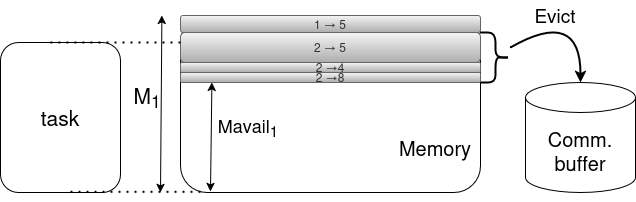

The diagram above was exported from draw.io. Its source (the exported page's mxGraphModel, read from the mxfile embedded in the PNG):
<mxGraphModel dx="983" dy="2287" grid="1" gridSize="10" guides="1" tooltips="1" connect="1" arrows="1" fold="1" page="1" pageScale="1" pageWidth="1169" pageHeight="1654" math="0" shadow="0">
  <root>
    <mxCell id="0" />
    <mxCell id="1" parent="0" />
    <mxCell id="2" value="&lt;br&gt;&lt;div&gt;&lt;br&gt;&lt;/div&gt;&lt;div&gt;&lt;br&gt;&lt;/div&gt;&lt;div&gt;&lt;br&gt;&lt;/div&gt;&lt;div&gt;&lt;br&gt;&lt;/div&gt;&lt;div&gt;&lt;br&gt;&lt;/div&gt;&lt;div&gt;&amp;nbsp;&amp;nbsp;&amp;nbsp;&amp;nbsp;&amp;nbsp;&amp;nbsp;&amp;nbsp;&amp;nbsp;&amp;nbsp;&amp;nbsp;&amp;nbsp;&amp;nbsp;&amp;nbsp;&amp;nbsp;&amp;nbsp;&amp;nbsp;&amp;nbsp;&amp;nbsp;&amp;nbsp;&amp;nbsp;&amp;nbsp;&amp;nbsp;&amp;nbsp;&amp;nbsp;&amp;nbsp;&amp;nbsp;&amp;nbsp;&amp;nbsp;&amp;nbsp;&amp;nbsp;&amp;nbsp;&amp;nbsp;&amp;nbsp;&amp;nbsp;&amp;nbsp;&amp;nbsp;&amp;nbsp;&amp;nbsp;&amp;nbsp;&amp;nbsp;&amp;nbsp;&amp;nbsp;&amp;nbsp;&amp;nbsp;&amp;nbsp;&amp;nbsp;&amp;nbsp;&amp;nbsp;&amp;nbsp;&amp;nbsp;&amp;nbsp;&amp;nbsp;&amp;nbsp;&amp;nbsp;&amp;nbsp;&amp;nbsp;&amp;nbsp;&amp;nbsp;&amp;nbsp;&amp;nbsp;&amp;nbsp;&amp;nbsp; &lt;font style=&quot;font-size: 20px;&quot;&gt;Memory&lt;/font&gt;&lt;/div&gt;" style="rounded=1;whiteSpace=wrap;html=1;" vertex="1" parent="1">
      <mxGeometry x="240" y="-827" width="300" height="177" as="geometry" />
    </mxCell>
    <mxCell id="3" value="1 → 5" style="rounded=1;whiteSpace=wrap;html=1;fillColor=#f5f5f5;fontColor=#333333;strokeColor=#666666;gradientColor=#ADADAD;" vertex="1" parent="1">
      <mxGeometry x="240" y="-827" width="300" height="17" as="geometry" />
    </mxCell>
    <mxCell id="4" value="2 → 5" style="rounded=1;whiteSpace=wrap;html=1;fillColor=#f5f5f5;fontColor=#333333;strokeColor=#666666;gradientColor=#ADADAD;" vertex="1" parent="1">
      <mxGeometry x="240" y="-810" width="300" height="30" as="geometry" />
    </mxCell>
    <mxCell id="5" value="2 →4" style="rounded=1;whiteSpace=wrap;html=1;fillColor=#f5f5f5;fontColor=#333333;strokeColor=#666666;gradientColor=#ADADAD;" vertex="1" parent="1">
      <mxGeometry x="240" y="-780" width="300" height="10" as="geometry" />
    </mxCell>
    <mxCell id="6" value="2 →8" style="rounded=1;whiteSpace=wrap;html=1;fillColor=#f5f5f5;fontColor=#333333;strokeColor=#666666;gradientColor=#ADADAD;" vertex="1" parent="1">
      <mxGeometry x="240" y="-770" width="300" height="10" as="geometry" />
    </mxCell>
    <mxCell id="7" value="" style="endArrow=classic;startArrow=classic;html=1;rounded=0;exitX=0.162;exitY=0.994;exitDx=0;exitDy=0;exitPerimeter=0;" edge="1" parent="1">
      <mxGeometry width="50" height="50" relative="1" as="geometry">
        <mxPoint x="269.9999999999999" y="-651.0620000000001" as="sourcePoint" />
        <mxPoint x="271.4" y="-760" as="targetPoint" />
      </mxGeometry>
    </mxCell>
    <mxCell id="8" value="&lt;font style=&quot;font-size: 18px;&quot;&gt;Mavail&lt;sub&gt;1&lt;/sub&gt;&lt;/font&gt;" style="text;html=1;align=center;verticalAlign=middle;whiteSpace=wrap;rounded=0;" vertex="1" parent="1">
      <mxGeometry x="264.5" y="-730" width="85.5" height="30" as="geometry" />
    </mxCell>
    <mxCell id="9" value="" style="endArrow=classic;startArrow=classic;html=1;rounded=0;" edge="1" parent="1">
      <mxGeometry width="50" height="50" relative="1" as="geometry">
        <mxPoint x="220" y="-650" as="sourcePoint" />
        <mxPoint x="221.39999999999998" y="-827" as="targetPoint" />
      </mxGeometry>
    </mxCell>
    <mxCell id="10" value="M&lt;sub&gt;1&lt;/sub&gt;" style="text;html=1;align=center;verticalAlign=middle;whiteSpace=wrap;rounded=0;fontSize=21;" vertex="1" parent="1">
      <mxGeometry x="177" y="-760" width="60" height="30" as="geometry" />
    </mxCell>
    <mxCell id="11" value="&lt;font style=&quot;font-size: 21px;&quot;&gt;task&lt;/font&gt;" style="rounded=1;whiteSpace=wrap;html=1;" vertex="1" parent="1">
      <mxGeometry x="60" y="-800" width="120" height="150" as="geometry" />
    </mxCell>
    <mxCell id="12" value="" style="endArrow=none;dashed=1;html=1;dashPattern=1 3;strokeWidth=2;rounded=0;" edge="1" parent="1">
      <mxGeometry width="50" height="50" relative="1" as="geometry">
        <mxPoint x="110" y="-800" as="sourcePoint" />
        <mxPoint x="240" y="-800" as="targetPoint" />
      </mxGeometry>
    </mxCell>
    <mxCell id="13" value="" style="endArrow=none;dashed=1;html=1;dashPattern=1 3;strokeWidth=2;rounded=0;" edge="1" parent="1">
      <mxGeometry width="50" height="50" relative="1" as="geometry">
        <mxPoint x="130" y="-650.69" as="sourcePoint" />
        <mxPoint x="260" y="-650.69" as="targetPoint" />
      </mxGeometry>
    </mxCell>
    <mxCell id="14" value="" style="shape=curlyBracket;whiteSpace=wrap;html=1;rounded=1;flipH=1;labelPosition=right;verticalLabelPosition=middle;align=left;verticalAlign=middle;strokeWidth=2;" vertex="1" parent="1">
      <mxGeometry x="540" y="-810" width="30" height="50" as="geometry" />
    </mxCell>
    <mxCell id="15" value="" style="curved=1;endArrow=classic;html=1;rounded=0;strokeWidth=2;" edge="1" target="16" parent="1">
      <mxGeometry width="50" height="50" relative="1" as="geometry">
        <mxPoint x="570" y="-795" as="sourcePoint" />
        <mxPoint x="660" y="-755" as="targetPoint" />
        <Array as="points">
          <mxPoint x="640" y="-835" />
        </Array>
      </mxGeometry>
    </mxCell>
    <mxCell id="16" value="&lt;font style=&quot;font-size: 20px;&quot;&gt;Comm. buffer&lt;/font&gt;" style="shape=cylinder3;whiteSpace=wrap;html=1;boundedLbl=1;backgroundOutline=1;size=15;" vertex="1" parent="1">
      <mxGeometry x="585" y="-760" width="110" height="110" as="geometry" />
    </mxCell>
    <mxCell id="17" value="&lt;font style=&quot;font-size: 19px;&quot;&gt;Evict&lt;/font&gt;" style="text;html=1;align=center;verticalAlign=middle;whiteSpace=wrap;rounded=0;" vertex="1" parent="1">
      <mxGeometry x="585" y="-842" width="60" height="30" as="geometry" />
    </mxCell>
  </root>
</mxGraphModel>